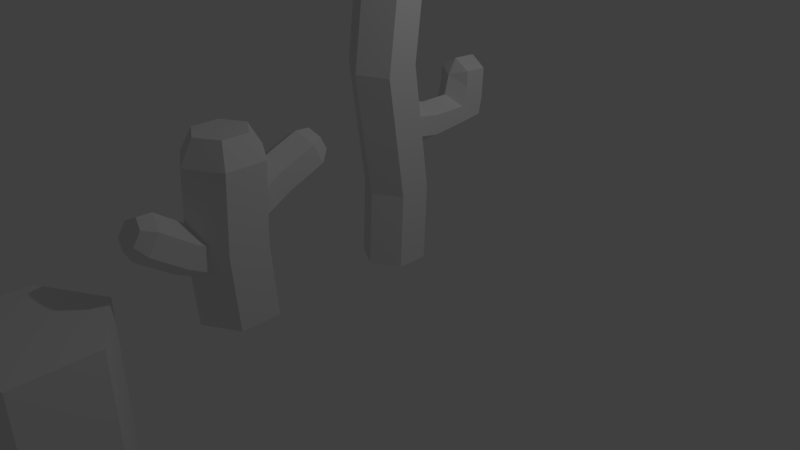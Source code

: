 # Source: Cacti.blend  (saved by Blender 2.77.0; exported with 4.5.12 LTS)
import bpy
from mathutils import Matrix  # noqa: F401  (used for matrix-valued properties, if any)

bpy.ops.wm.read_factory_settings(use_empty=True)
scene = bpy.context.scene
scene.name = 'Scene'

# ---- collections
col_collection_1 = bpy.data.collections.new('Collection 1'); scene.collection.children.link(col_collection_1)

# ---- world
world_world = bpy.data.worlds.new('World'); scene.world = world_world
world_world.color = (0.05088, 0.05088, 0.05088)
world_world.use_sun_shadow = False
world_world.sun_shadow_jitter_overblur = 0.0
world_world.cycles.sampling_method = 'MANUAL'

# ---- cameras
cam_camera = bpy.data.cameras.new('Camera')
cam_camera.clip_end = 100.0
cam_camera.lens = 35.0
cam_camera.sensor_width = 32.0
cam_camera.sensor_height = 18.0
cam_camera.ortho_scale = 7.314
cam_camera.dof.focus_distance = 0.0
cam_camera.dof.aperture_fstop = 128.0

# ---- lights
light_lamp = bpy.data.lights.new('Lamp', 'POINT')
light_lamp.transmission_factor = 0.0
light_lamp.cutoff_distance = 30.0
light_lamp.energy = 100.0
light_lamp.shadow_buffer_clip_start = 1.001
light_lamp.shadow_soft_size = 0.1
light_lamp.shadow_maximum_resolution = 0.006
light_lamp.use_absolute_resolution = True

# ---- meshes
me_cylinder_003 = bpy.data.meshes.new('Cylinder.003')
me_cylinder_003.from_pydata([(0.0, 1.0, -1.0), (0.0, 1.0, 1.0), (0.866, 0.5, -1.0), (0.866, 0.5, 1.0), (0.866, -0.5, -1.0), (0.866, -0.5, 1.0), (-8.742e-08, -1.0, -1.0), (-8.742e-08, -1.0, 1.0), (-0.866, -0.5, -1.0), (-0.866, -0.5, 1.0), (-0.866, 0.5, -1.0), (-0.866, 0.5, 1.0)], [], [(0, 1, 3, 2), (2, 3, 5, 4), (4, 5, 7, 6), (6, 7, 9, 8), (3, 1, 11, 9, 7, 5), (8, 9, 11, 10), (10, 11, 1, 0), (0, 2, 4, 6, 8, 10)])
me_cylinder_003.use_remesh_preserve_volume = False
me_cylinder_003.use_remesh_preserve_attributes = False
me_cylinder_003.use_mirror_vertex_groups = False
me_cylinder_003.update()
me_cylinder_002 = bpy.data.meshes.new('Cylinder.002')
me_cylinder_002.from_pydata([(0.0, 1.0, -1.0), (0.0, 1.0, 1.0), (0.866, 0.5, -1.0), (0.866, 0.5, 1.0), (0.866, -0.5, -1.0), (0.866, -0.5, 1.0), (-8.742e-08, -1.0, -1.0), (-8.742e-08, -1.0, 1.0), (-0.866, -0.5, -1.0), (-0.866, -0.5, 1.0), (-0.866, 0.5, -1.0), (-0.866, 0.5, 1.0), (0.5769, 0.3331, 1.31), (5.151e-08, 0.6662, 1.31), (0.5769, -0.3331, 1.31), (-6.722e-09, -0.6662, 1.31), (-0.5769, -0.3331, 1.31), (-0.5769, 0.3331, 1.31), (0.0, 0.8821, 0.0), (0.866, 0.3821, 0.0), (0.866, -0.6179, 0.0), (-8.742e-08, -1.118, 0.0), (-0.866, -0.6179, 0.0), (-0.866, 0.3821, 0.0), (7.424e-09, -0.03131, 0.03338), (7.424e-09, -1.733, 0.6105), (0.47, -0.1756, -0.09079), (0.47, -1.877, 0.4864), (0.47, -0.4642, -0.3391), (0.47, -2.166, 0.238), (-4.003e-08, -0.6085, -0.4633), (-4.003e-08, -2.31, 0.1139), (-0.47, -0.4642, -0.3391), (-0.47, -2.166, 0.238), (-0.47, -0.1756, -0.09079), (-0.47, -1.877, 0.4864), (0.3131, -2.189, 0.5344), (3.538e-08, -2.093, 0.6171), (0.3131, -2.382, 0.3689), (3.776e-09, -2.478, 0.2862), (-0.3131, -2.382, 0.3689), (-0.3131, -2.189, 0.5344), (7.424e-09, -0.9162, 0.2927), (0.47, -1.06, 0.1685), (0.47, -1.349, -0.07983), (-4.003e-08, -1.493, -0.204), (-0.47, -1.349, -0.07983), (-0.47, -1.06, 0.1685), (7.424e-09, 0.5642, 0.02395), (7.424e-09, 2.367, 0.5032), (0.47, 0.4444, 0.1555), (0.47, 2.247, 0.6347), (0.47, 0.2048, 0.4186), (0.47, 2.008, 0.8978), (-4.003e-08, 0.08497, 0.5502), (-4.003e-08, 1.888, 1.029), (-0.47, 0.2048, 0.4186), (-0.47, 2.008, 0.8978), (-0.47, 0.4444, 0.1555), (-0.47, 2.247, 0.6347), (0.3131, 2.487, 0.753), (3.538e-08, 2.567, 0.6653), (0.3131, 2.327, 0.9282), (3.776e-09, 2.247, 1.016), (-0.3131, 2.327, 0.9282), (-0.3131, 2.487, 0.753), (7.424e-09, 1.437, 0.2946), (0.47, 1.318, 0.4261), (0.47, 1.078, 0.6892), (-4.003e-08, 0.9582, 0.8208), (-0.47, 1.078, 0.6892), (-0.47, 1.318, 0.4261)], [], [(18, 1, 3, 19), (19, 3, 5, 20), (20, 5, 7, 21), (21, 7, 9, 22), (1, 11, 17, 13), (22, 9, 11, 23), (23, 11, 1, 18), (0, 2, 4, 6, 8, 10), (12, 13, 17, 16, 15, 14), (9, 7, 15, 16), (5, 3, 12, 14), (11, 9, 16, 17), (3, 1, 13, 12), (7, 5, 14, 15), (10, 23, 18, 0), (8, 22, 23, 10), (6, 21, 22, 8), (4, 20, 21, 6), (2, 19, 20, 4), (0, 18, 19, 2), (42, 25, 27, 43), (43, 27, 29, 44), (44, 29, 31, 45), (45, 31, 33, 46), (25, 35, 41, 37), (46, 33, 35, 47), (47, 35, 25, 42), (24, 26, 28, 30, 32, 34), (36, 37, 41, 40, 39, 38), (33, 31, 39, 40), (29, 27, 36, 38), (35, 33, 40, 41), (27, 25, 37, 36), (31, 29, 38, 39), (34, 47, 42, 24), (32, 46, 47, 34), (30, 45, 46, 32), (28, 44, 45, 30), (26, 43, 44, 28), (24, 42, 43, 26), (66, 49, 51, 67), (67, 51, 53, 68), (68, 53, 55, 69), (69, 55, 57, 70), (49, 59, 65, 61), (70, 57, 59, 71), (71, 59, 49, 66), (48, 50, 52, 54, 56, 58), (60, 61, 65, 64, 63, 62), (57, 55, 63, 64), (53, 51, 60, 62), (59, 57, 64, 65), (51, 49, 61, 60), (55, 53, 62, 63), (58, 71, 66, 48), (56, 70, 71, 58), (54, 69, 70, 56), (52, 68, 69, 54), (50, 67, 68, 52), (48, 66, 67, 50)])
_ca = me_cylinder_002.color_attributes.new('Col', 'BYTE_COLOR', 'CORNER')
_ca.data.foreach_set('color', [0.3278, 0.6724, 0.1683, 1.0, 0.3278, 0.6724, 0.1683, 1.0, 0.3278, 0.6724, 0.1683, 1.0, 0.3278, 0.6724, 0.1683, 1.0, 0.3278, 0.6724, 0.1683, 1.0, 0.3278, 0.6724, 0.1683, 1.0, 0.3278, 0.6724, 0.1683, 1.0, 0.3278, 0.6724, 0.1683, 1.0, 0.3278, 0.6724, 0.1683, 1.0, 0.3278, 0.6724, 0.1683, 1.0, 0.3278, 0.6724, 0.1683, 1.0, 0.3278, 0.6724, 0.1683, 1.0, 0.3278, 0.6724, 0.1683, 1.0, 0.3278, 0.6724, 0.1683, 1.0, 0.3278, 0.6724, 0.1683, 1.0, 0.3278, 0.6724, 0.1683, 1.0, 0.3278, 0.6724, 0.1683, 1.0, 0.3278, 0.6724, 0.1683, 1.0, 0.3278, 0.6724, 0.1683, 1.0, 0.3278, 0.6724, 0.1683, 1.0, 0.3278, 0.6724, 0.1683, 1.0, 0.3278, 0.6724, 0.1683, 1.0, 0.3278, 0.6724, 0.1683, 1.0, 0.3278, 0.6724, 0.1683, 1.0, 0.3278, 0.6724, 0.1683, 1.0, 0.3278, 0.6724, 0.1683, 1.0, 0.3278, 0.6724, 0.1683, 1.0, 0.3278, 0.6724, 0.1683, 1.0, 0.3278, 0.6724, 0.1683, 1.0, 0.3278, 0.6724, 0.1683, 1.0, 0.3278, 0.6724, 0.1683, 1.0, 0.3278, 0.6724, 0.1683, 1.0, 0.3278, 0.6724, 0.1683, 1.0, 0.3278, 0.6724, 0.1683, 1.0, 0.3278, 0.6724, 0.1683, 1.0, 0.3278, 0.6724, 0.1683, 1.0, 0.3278, 0.6724, 0.1683, 1.0, 0.3278, 0.6724, 0.1683, 1.0, 0.3278, 0.6724, 0.1683, 1.0, 0.3278, 0.6724, 0.1683, 1.0, 0.3278, 0.6724, 0.1683, 1.0, 0.3278, 0.6724, 0.1683, 1.0, 0.3278, 0.6724, 0.1683, 1.0, 0.3278, 0.6724, 0.1683, 1.0, 0.3278, 0.6724, 0.1683, 1.0, 0.3278, 0.6724, 0.1683, 1.0, 0.3278, 0.6724, 0.1683, 1.0, 0.3278, 0.6724, 0.1683, 1.0, 0.3278, 0.6724, 0.1683, 1.0, 0.3278, 0.6724, 0.1683, 1.0, 0.3278, 0.6724, 0.1683, 1.0, 0.3278, 0.6724, 0.1683, 1.0, 0.3278, 0.6724, 0.1683, 1.0, 0.3278, 0.6724, 0.1683, 1.0, 0.3278, 0.6724, 0.1683, 1.0, 0.3278, 0.6724, 0.1683, 1.0, 0.3278, 0.6724, 0.1683, 1.0, 0.3278, 0.6724, 0.1683, 1.0, 0.3278, 0.6724, 0.1683, 1.0, 0.3278, 0.6724, 0.1683, 1.0, 0.3278, 0.6724, 0.1683, 1.0, 0.3278, 0.6724, 0.1683, 1.0, 0.3278, 0.6724, 0.1683, 1.0, 0.3278, 0.6724, 0.1683, 1.0, 0.3278, 0.6724, 0.1683, 1.0, 0.3278, 0.6724, 0.1683, 1.0, 0.3278, 0.6724, 0.1683, 1.0, 0.3278, 0.6724, 0.1683, 1.0, 0.3278, 0.6724, 0.1683, 1.0, 0.3278, 0.6724, 0.1683, 1.0, 0.3278, 0.6724, 0.1683, 1.0, 0.3278, 0.6724, 0.1683, 1.0, 0.3278, 0.6724, 0.1683, 1.0, 0.3278, 0.6724, 0.1683, 1.0, 0.3278, 0.6724, 0.1683, 1.0, 0.3278, 0.6724, 0.1683, 1.0, 0.3278, 0.6724, 0.1683, 1.0, 0.3278, 0.6724, 0.1683, 1.0, 0.3278, 0.6724, 0.1683, 1.0, 0.3278, 0.6724, 0.1683, 1.0, 0.3278, 0.6724, 0.1683, 1.0, 0.3278, 0.6724, 0.1683, 1.0, 0.3278, 0.6724, 0.1683, 1.0, 0.3278, 0.6724, 0.1683, 1.0, 0.3278, 0.6724, 0.1683, 1.0, 0.3278, 0.6724, 0.1683, 1.0, 0.3278, 0.6724, 0.1683, 1.0, 0.3278, 0.6724, 0.1683, 1.0, 0.3278, 0.6724, 0.1683, 1.0, 0.3278, 0.6724, 0.1683, 1.0, 0.3278, 0.6724, 0.1683, 1.0, 0.3278, 0.6724, 0.1683, 1.0, 0.3278, 0.6724, 0.1683, 1.0, 0.3278, 0.6724, 0.1683, 1.0, 0.3278, 0.6724, 0.1683, 1.0, 0.3278, 0.6724, 0.1683, 1.0, 0.3278, 0.6724, 0.1683, 1.0, 0.3278, 0.6724, 0.1683, 1.0, 0.3278, 0.6724, 0.1683, 1.0, 0.3278, 0.6724, 0.1683, 1.0, 0.3278, 0.6724, 0.1683, 1.0, 0.3278, 0.6724, 0.1683, 1.0, 0.3278, 0.6724, 0.1683, 1.0, 0.3278, 0.6724, 0.1683, 1.0, 0.3278, 0.6724, 0.1683, 1.0, 0.3278, 0.6724, 0.1683, 1.0, 0.3278, 0.6724, 0.1683, 1.0, 0.3278, 0.6724, 0.1683, 1.0, 0.3278, 0.6724, 0.1683, 1.0, 0.3278, 0.6724, 0.1683, 1.0, 0.3278, 0.6724, 0.1683, 1.0, 0.3278, 0.6724, 0.1683, 1.0, 0.3278, 0.6724, 0.1683, 1.0, 0.3278, 0.6724, 0.1683, 1.0, 0.3278, 0.6724, 0.1683, 1.0, 0.3278, 0.6724, 0.1683, 1.0, 0.3278, 0.6724, 0.1683, 1.0, 0.3278, 0.6724, 0.1683, 1.0, 0.3278, 0.6724, 0.1683, 1.0, 0.3278, 0.6724, 0.1683, 1.0, 0.3278, 0.6724, 0.1683, 1.0, 0.3278, 0.6724, 0.1683, 1.0, 0.3278, 0.6724, 0.1683, 1.0, 0.3278, 0.6724, 0.1683, 1.0, 0.3278, 0.6724, 0.1683, 1.0, 0.3278, 0.6724, 0.1683, 1.0, 0.3278, 0.6724, 0.1683, 1.0, 0.3278, 0.6724, 0.1683, 1.0, 0.3278, 0.6724, 0.1683, 1.0, 0.3278, 0.6724, 0.1683, 1.0, 0.3278, 0.6724, 0.1683, 1.0, 0.3278, 0.6724, 0.1683, 1.0, 0.3278, 0.6724, 0.1683, 1.0, 0.3278, 0.6724, 0.1683, 1.0, 0.3278, 0.6724, 0.1683, 1.0, 0.3278, 0.6724, 0.1683, 1.0, 0.3278, 0.6724, 0.1683, 1.0, 0.3278, 0.6724, 0.1683, 1.0, 0.3278, 0.6724, 0.1683, 1.0, 0.3278, 0.6724, 0.1683, 1.0, 0.3278, 0.6724, 0.1683, 1.0, 0.3278, 0.6724, 0.1683, 1.0, 0.3278, 0.6724, 0.1683, 1.0, 0.3278, 0.6724, 0.1683, 1.0, 0.3278, 0.6724, 0.1683, 1.0, 0.3278, 0.6724, 0.1683, 1.0, 0.3278, 0.6724, 0.1683, 1.0, 0.3278, 0.6724, 0.1683, 1.0, 0.3278, 0.6724, 0.1683, 1.0, 0.3278, 0.6724, 0.1683, 1.0, 0.3278, 0.6724, 0.1683, 1.0, 0.3278, 0.6724, 0.1683, 1.0, 0.3278, 0.6724, 0.1683, 1.0, 0.3278, 0.6724, 0.1683, 1.0, 0.3278, 0.6724, 0.1683, 1.0, 0.3278, 0.6724, 0.1683, 1.0, 0.3278, 0.6724, 0.1683, 1.0, 0.3278, 0.6724, 0.1683, 1.0, 0.3278, 0.6724, 0.1683, 1.0, 0.3278, 0.6724, 0.1683, 1.0, 0.3278, 0.6724, 0.1683, 1.0, 0.3278, 0.6724, 0.1683, 1.0, 0.3278, 0.6724, 0.1683, 1.0, 0.3278, 0.6724, 0.1683, 1.0, 0.3278, 0.6724, 0.1683, 1.0, 0.3278, 0.6724, 0.1683, 1.0, 0.3278, 0.6724, 0.1683, 1.0, 0.3278, 0.6724, 0.1683, 1.0, 0.3278, 0.6724, 0.1683, 1.0, 0.3278, 0.6724, 0.1683, 1.0, 0.3278, 0.6724, 0.1683, 1.0, 0.3278, 0.6724, 0.1683, 1.0, 0.3278, 0.6724, 0.1683, 1.0, 0.3278, 0.6724, 0.1683, 1.0, 0.3278, 0.6724, 0.1683, 1.0, 0.3278, 0.6724, 0.1683, 1.0, 0.3278, 0.6724, 0.1683, 1.0, 0.3278, 0.6724, 0.1683, 1.0, 0.3278, 0.6724, 0.1683, 1.0, 0.3278, 0.6724, 0.1683, 1.0, 0.3278, 0.6724, 0.1683, 1.0, 0.3278, 0.6724, 0.1683, 1.0, 0.3278, 0.6724, 0.1683, 1.0, 0.3278, 0.6724, 0.1683, 1.0, 0.3278, 0.6724, 0.1683, 1.0, 0.3278, 0.6724, 0.1683, 1.0, 0.3278, 0.6724, 0.1683, 1.0, 0.3278, 0.6724, 0.1683, 1.0, 0.3278, 0.6724, 0.1683, 1.0, 0.3278, 0.6724, 0.1683, 1.0, 0.3278, 0.6724, 0.1683, 1.0, 0.3278, 0.6724, 0.1683, 1.0, 0.3278, 0.6724, 0.1683, 1.0, 0.3278, 0.6724, 0.1683, 1.0, 0.3278, 0.6724, 0.1683, 1.0, 0.3278, 0.6724, 0.1683, 1.0, 0.3278, 0.6724, 0.1683, 1.0, 0.3278, 0.6724, 0.1683, 1.0, 0.3278, 0.6724, 0.1683, 1.0, 0.3278, 0.6724, 0.1683, 1.0, 0.3278, 0.6724, 0.1683, 1.0, 0.3278, 0.6724, 0.1683, 1.0, 0.3278, 0.6724, 0.1683, 1.0, 0.3278, 0.6724, 0.1683, 1.0, 0.3278, 0.6724, 0.1683, 1.0, 0.3278, 0.6724, 0.1683, 1.0, 0.3278, 0.6724, 0.1683, 1.0, 0.3278, 0.6724, 0.1683, 1.0, 0.3278, 0.6724, 0.1683, 1.0, 0.3278, 0.6724, 0.1683, 1.0, 0.3278, 0.6724, 0.1683, 1.0, 0.3278, 0.6724, 0.1683, 1.0, 0.3278, 0.6724, 0.1683, 1.0, 0.3278, 0.6724, 0.1683, 1.0, 0.3278, 0.6724, 0.1683, 1.0, 0.3278, 0.6724, 0.1683, 1.0, 0.3278, 0.6724, 0.1683, 1.0, 0.3278, 0.6724, 0.1683, 1.0, 0.3278, 0.6724, 0.1683, 1.0, 0.3278, 0.6724, 0.1683, 1.0, 0.3278, 0.6724, 0.1683, 1.0, 0.3278, 0.6724, 0.1683, 1.0, 0.3278, 0.6724, 0.1683, 1.0, 0.3278, 0.6724, 0.1683, 1.0, 0.3278, 0.6724, 0.1683, 1.0, 0.3278, 0.6724, 0.1683, 1.0, 0.3278, 0.6724, 0.1683, 1.0, 0.3278, 0.6724, 0.1683, 1.0, 0.3278, 0.6724, 0.1683, 1.0, 0.3278, 0.6724, 0.1683, 1.0, 0.3278, 0.6724, 0.1683, 1.0, 0.3278, 0.6724, 0.1683, 1.0, 0.3278, 0.6724, 0.1683, 1.0, 0.3278, 0.6724, 0.1683, 1.0, 0.3278, 0.6724, 0.1683, 1.0, 0.3278, 0.6724, 0.1683, 1.0, 0.3278, 0.6724, 0.1683, 1.0, 0.3278, 0.6724, 0.1683, 1.0, 0.3278, 0.6724, 0.1683, 1.0, 0.3278, 0.6724, 0.1683, 1.0, 0.3278, 0.6724, 0.1683, 1.0, 0.3278, 0.6724, 0.1683, 1.0, 0.3278, 0.6724, 0.1683, 1.0, 0.3278, 0.6724, 0.1683, 1.0, 0.3278, 0.6724, 0.1683, 1.0, 0.3278, 0.6724, 0.1683, 1.0, 0.3278, 0.6724, 0.1683, 1.0, 0.3278, 0.6724, 0.1683, 1.0, 0.3278, 0.6724, 0.1683, 1.0, 0.3278, 0.6724, 0.1683, 1.0, 0.3278, 0.6724, 0.1683, 1.0, 0.3278, 0.6724, 0.1683, 1.0])
me_cylinder_002.use_remesh_preserve_volume = False
me_cylinder_002.use_remesh_preserve_attributes = False
me_cylinder_002.use_mirror_vertex_groups = False
me_cylinder_002.update()
me_cylinder_001 = bpy.data.meshes.new('Cylinder.001')
me_cylinder_001.from_pydata([(0.0, 0.9785, -0.5877), (0.0, 0.8732, 3.084), (0.866, 0.4785, -0.5877), (0.866, 0.3774, 3.004), (0.866, -0.5215, -0.5877), (0.8437, -0.411, 2.818), (-8.742e-08, -1.021, -0.5877), (-0.02236, -0.8901, 2.416), (-0.866, -0.5215, -0.5877), (-0.8884, -0.411, 2.818), (-0.866, 0.4785, -0.5877), (-0.866, 0.3774, 3.004), (0.866, 0.19, 4.049), (-1.557e-07, 0.4677, 4.246), (0.866, -0.6238, 4.177), (-0.866, -0.6238, 4.177), (-0.866, 0.19, 4.049), (-1.903e-07, -2.637, 3.037), (0.866, -2.136, 3.024), (-0.866, -2.136, 3.024), (-3.46e-07, -2.643, 4.291), (0.866, -2.137, 4.19), (-0.866, -2.137, 4.19), (0.0, 1.179, 1.055), (0.866, 0.6814, 1.014), (0.866, -0.3188, 1.019), (-8.742e-08, -0.813, 0.9071), (-0.866, -0.3188, 1.019), (-0.866, 0.6814, 1.014), (0.866, -1.38, 3.018), (-1.388e-07, -1.858, 2.61), (-0.866, -1.38, 3.018), (-0.866, -1.381, 4.183), (0.866, -1.381, 4.183), (-0.1072, 6.792, 0.8821), (0.2325, -6.599, 0.1379), (1.273, 6.834, 0.08654), (1.273, -7.046, -0.6365), (1.273, 6.917, -1.505), (1.273, -6.508, -2.204), (-0.1072, 6.958, -2.3), (-0.1072, -6.566, -3.005), (-1.487, 6.917, -1.505), (-1.487, -6.963, -2.228), (-1.487, 6.834, 0.08654), (-1.307, -6.232, -0.1623), (0.1379, -2.842, -0.1927), (1.273, -3.153, -0.9729), (1.273, -2.741, -2.547), (-0.1072, -2.772, -3.346), (-1.487, -3.07, -2.564), (-1.357, -2.566, -0.6308), (1.273, 2.995, 0.1056), (1.273, 3.203, -1.479), (-0.1072, 3.217, -2.276), (-1.487, 3.077, -1.485), (-1.437, 3.219, 0.2364), (-0.01348, 3.088, 0.8953)], [], [(23, 1, 3, 24), (24, 3, 5, 25), (25, 5, 7, 26), (26, 7, 9, 27), (32, 31, 19, 22), (27, 9, 11, 28), (28, 11, 1, 23), (0, 2, 4, 6, 8, 10), (16, 15, 32, 22, 20, 13), (1, 11, 16, 13), (30, 29, 18, 17), (5, 3, 12, 14), (11, 9, 15, 16), (3, 1, 13, 12), (17, 18, 21, 20), (19, 17, 20, 22), (29, 33, 21, 18), (31, 30, 17, 19), (12, 13, 20, 21, 33, 14), (10, 28, 23, 0), (8, 27, 28, 10), (6, 26, 27, 8), (4, 25, 26, 6), (2, 24, 25, 4), (0, 23, 24, 2), (9, 7, 30, 31), (5, 14, 33, 29), (7, 5, 29, 30), (15, 9, 31, 32), (46, 35, 37, 47), (47, 37, 39, 48), (48, 39, 41, 49), (49, 41, 43, 50), (37, 35, 45, 43, 41, 39), (50, 43, 45, 51), (51, 45, 35, 46), (34, 36, 38, 40, 42, 44), (56, 51, 46, 57), (55, 50, 51, 56), (54, 49, 50, 55), (53, 48, 49, 54), (52, 47, 48, 53), (57, 46, 47, 52), (34, 57, 52, 36), (36, 52, 53, 38), (38, 53, 54, 40), (40, 54, 55, 42), (42, 55, 56, 44), (44, 56, 57, 34)])
_ca = me_cylinder_001.color_attributes.new('Col', 'BYTE_COLOR', 'CORNER')
_ca.data.foreach_set('color', [0.3278, 0.6724, 0.1683, 1.0, 0.3278, 0.6724, 0.1683, 1.0, 0.3278, 0.6724, 0.1683, 1.0, 0.3278, 0.6724, 0.1683, 1.0, 0.3278, 0.6724, 0.1683, 1.0, 0.3278, 0.6724, 0.1683, 1.0, 0.3278, 0.6724, 0.1683, 1.0, 0.3278, 0.6724, 0.1683, 1.0, 0.3278, 0.6724, 0.1683, 1.0, 0.3278, 0.6724, 0.1683, 1.0, 0.3278, 0.6724, 0.1683, 1.0, 0.3278, 0.6724, 0.1683, 1.0, 0.3278, 0.6724, 0.1683, 1.0, 0.3278, 0.6724, 0.1683, 1.0, 0.3278, 0.6724, 0.1683, 1.0, 0.3278, 0.6724, 0.1683, 1.0, 0.3278, 0.6724, 0.1683, 1.0, 0.3278, 0.6724, 0.1683, 1.0, 0.3278, 0.6724, 0.1683, 1.0, 0.3278, 0.6724, 0.1683, 1.0, 0.3278, 0.6724, 0.1683, 1.0, 0.3278, 0.6724, 0.1683, 1.0, 0.3278, 0.6724, 0.1683, 1.0, 0.3278, 0.6724, 0.1683, 1.0, 0.3278, 0.6724, 0.1683, 1.0, 0.3278, 0.6724, 0.1683, 1.0, 0.3278, 0.6724, 0.1683, 1.0, 0.3278, 0.6724, 0.1683, 1.0, 0.3278, 0.6724, 0.1683, 1.0, 0.3278, 0.6724, 0.1683, 1.0, 0.3278, 0.6724, 0.1683, 1.0, 0.3278, 0.6724, 0.1683, 1.0, 0.3278, 0.6724, 0.1683, 1.0, 0.3278, 0.6724, 0.1683, 1.0, 0.3278, 0.6724, 0.1683, 1.0, 0.3278, 0.6724, 0.1683, 1.0, 0.3278, 0.6724, 0.1683, 1.0, 0.3278, 0.6724, 0.1683, 1.0, 0.3278, 0.6724, 0.1683, 1.0, 0.3278, 0.6724, 0.1683, 1.0, 0.3278, 0.6724, 0.1683, 1.0, 0.3278, 0.6724, 0.1683, 1.0, 0.3278, 0.6724, 0.1683, 1.0, 0.3278, 0.6724, 0.1683, 1.0, 0.3278, 0.6724, 0.1683, 1.0, 0.3278, 0.6724, 0.1683, 1.0, 0.3278, 0.6724, 0.1683, 1.0, 0.3278, 0.6724, 0.1683, 1.0, 0.3278, 0.6724, 0.1683, 1.0, 0.3278, 0.6724, 0.1683, 1.0, 0.3278, 0.6724, 0.1683, 1.0, 0.3278, 0.6724, 0.1683, 1.0, 0.3278, 0.6724, 0.1683, 1.0, 0.3278, 0.6724, 0.1683, 1.0, 0.3278, 0.6724, 0.1683, 1.0, 0.3278, 0.6724, 0.1683, 1.0, 0.3278, 0.6724, 0.1683, 1.0, 0.3278, 0.6724, 0.1683, 1.0, 0.3278, 0.6724, 0.1683, 1.0, 0.3278, 0.6724, 0.1683, 1.0, 0.3278, 0.6724, 0.1683, 1.0, 0.3278, 0.6724, 0.1683, 1.0, 0.3278, 0.6724, 0.1683, 1.0, 0.3278, 0.6724, 0.1683, 1.0, 0.3278, 0.6724, 0.1683, 1.0, 0.3278, 0.6724, 0.1683, 1.0, 0.3278, 0.6724, 0.1683, 1.0, 0.3278, 0.6724, 0.1683, 1.0, 0.3278, 0.6724, 0.1683, 1.0, 0.3278, 0.6724, 0.1683, 1.0, 0.3278, 0.6724, 0.1683, 1.0, 0.3278, 0.6724, 0.1683, 1.0, 0.3278, 0.6724, 0.1683, 1.0, 0.3278, 0.6724, 0.1683, 1.0, 0.3278, 0.6724, 0.1683, 1.0, 0.3278, 0.6724, 0.1683, 1.0, 0.3278, 0.6724, 0.1683, 1.0, 0.3278, 0.6724, 0.1683, 1.0, 0.3278, 0.6724, 0.1683, 1.0, 0.3278, 0.6724, 0.1683, 1.0, 0.3278, 0.6724, 0.1683, 1.0, 0.3278, 0.6724, 0.1683, 1.0, 0.3278, 0.6724, 0.1683, 1.0, 0.3278, 0.6724, 0.1683, 1.0, 0.3278, 0.6724, 0.1683, 1.0, 0.3278, 0.6724, 0.1683, 1.0, 0.3278, 0.6724, 0.1683, 1.0, 0.3278, 0.6724, 0.1683, 1.0, 0.3278, 0.6724, 0.1683, 1.0, 0.3278, 0.6724, 0.1683, 1.0, 0.3278, 0.6724, 0.1683, 1.0, 0.3278, 0.6724, 0.1683, 1.0, 0.3278, 0.6724, 0.1683, 1.0, 0.3278, 0.6724, 0.1683, 1.0, 0.3278, 0.6724, 0.1683, 1.0, 0.3278, 0.6724, 0.1683, 1.0, 0.3278, 0.6724, 0.1683, 1.0, 0.3278, 0.6724, 0.1683, 1.0, 0.3278, 0.6724, 0.1683, 1.0, 0.3278, 0.6724, 0.1683, 1.0, 0.3278, 0.6724, 0.1683, 1.0, 0.3278, 0.6724, 0.1683, 1.0, 0.3278, 0.6724, 0.1683, 1.0, 0.3278, 0.6724, 0.1683, 1.0, 0.3278, 0.6724, 0.1683, 1.0, 0.3278, 0.6724, 0.1683, 1.0, 0.3278, 0.6724, 0.1683, 1.0, 0.3278, 0.6724, 0.1683, 1.0, 0.3278, 0.6724, 0.1683, 1.0, 0.3278, 0.6724, 0.1683, 1.0, 0.3278, 0.6724, 0.1683, 1.0, 0.3278, 0.6724, 0.1683, 1.0, 0.3278, 0.6724, 0.1683, 1.0, 0.3278, 0.6724, 0.1683, 1.0, 0.3278, 0.6724, 0.1683, 1.0, 0.3278, 0.6724, 0.1683, 1.0, 0.3278, 0.6724, 0.1683, 1.0, 0.3278, 0.6724, 0.1683, 1.0, 0.3278, 0.6724, 0.1683, 1.0, 0.3278, 0.6724, 0.1683, 1.0, 0.3278, 0.6724, 0.1683, 1.0, 0.3278, 0.6724, 0.1683, 1.0, 0.3278, 0.6724, 0.1683, 1.0, 0.3278, 0.6724, 0.1683, 1.0, 0.3278, 0.6724, 0.1683, 1.0, 0.3278, 0.6724, 0.1683, 1.0, 0.3278, 0.6724, 0.1683, 1.0, 0.3278, 0.6724, 0.1683, 1.0, 0.3278, 0.6724, 0.1683, 1.0, 0.3278, 0.6724, 0.1683, 1.0, 0.3278, 0.6724, 0.1683, 1.0, 0.3278, 0.6724, 0.1683, 1.0, 0.3278, 0.6724, 0.1683, 1.0, 0.3278, 0.6724, 0.1683, 1.0, 0.3278, 0.6724, 0.1683, 1.0, 0.3278, 0.6724, 0.1683, 1.0, 0.3278, 0.6724, 0.1683, 1.0, 0.3278, 0.6724, 0.1683, 1.0, 0.3278, 0.6724, 0.1683, 1.0, 0.3278, 0.6724, 0.1683, 1.0, 0.3278, 0.6724, 0.1683, 1.0, 0.3278, 0.6724, 0.1683, 1.0, 0.3278, 0.6724, 0.1683, 1.0, 0.3278, 0.6724, 0.1683, 1.0, 0.3278, 0.6724, 0.1683, 1.0, 0.3278, 0.6724, 0.1683, 1.0, 0.3278, 0.6724, 0.1683, 1.0, 0.3278, 0.6724, 0.1683, 1.0, 0.3278, 0.6724, 0.1683, 1.0, 0.3278, 0.6724, 0.1683, 1.0, 0.3278, 0.6724, 0.1683, 1.0, 0.3278, 0.6724, 0.1683, 1.0, 0.3278, 0.6724, 0.1683, 1.0, 0.3278, 0.6724, 0.1683, 1.0, 0.3278, 0.6724, 0.1683, 1.0, 0.3278, 0.6724, 0.1683, 1.0, 0.3278, 0.6724, 0.1683, 1.0, 0.3278, 0.6724, 0.1683, 1.0, 0.3278, 0.6724, 0.1683, 1.0, 0.3278, 0.6724, 0.1683, 1.0, 0.3278, 0.6724, 0.1683, 1.0, 0.3278, 0.6724, 0.1683, 1.0, 0.3278, 0.6724, 0.1683, 1.0, 0.3278, 0.6724, 0.1683, 1.0, 0.3278, 0.6724, 0.1683, 1.0, 0.3278, 0.6724, 0.1683, 1.0, 0.3278, 0.6724, 0.1683, 1.0, 0.3278, 0.6724, 0.1683, 1.0, 0.3278, 0.6724, 0.1683, 1.0, 0.3278, 0.6724, 0.1683, 1.0, 0.3278, 0.6724, 0.1683, 1.0, 0.3278, 0.6724, 0.1683, 1.0, 0.3278, 0.6724, 0.1683, 1.0, 0.3278, 0.6724, 0.1683, 1.0, 0.3278, 0.6724, 0.1683, 1.0, 0.3278, 0.6724, 0.1683, 1.0, 0.3278, 0.6724, 0.1683, 1.0, 0.3278, 0.6724, 0.1683, 1.0, 0.3278, 0.6724, 0.1683, 1.0, 0.3278, 0.6724, 0.1683, 1.0, 0.3278, 0.6724, 0.1683, 1.0, 0.3278, 0.6724, 0.1683, 1.0, 0.3278, 0.6724, 0.1683, 1.0, 0.3278, 0.6724, 0.1683, 1.0, 0.3278, 0.6724, 0.1683, 1.0, 0.3278, 0.6724, 0.1683, 1.0, 0.3278, 0.6724, 0.1683, 1.0, 0.3278, 0.6724, 0.1683, 1.0, 0.3278, 0.6724, 0.1683, 1.0, 0.3278, 0.6724, 0.1683, 1.0, 0.3278, 0.6724, 0.1683, 1.0, 0.3278, 0.6724, 0.1683, 1.0, 0.3278, 0.6724, 0.1683, 1.0, 0.3278, 0.6724, 0.1683, 1.0, 0.3278, 0.6724, 0.1683, 1.0, 0.3278, 0.6724, 0.1683, 1.0, 0.3278, 0.6724, 0.1683, 1.0, 0.3278, 0.6724, 0.1683, 1.0, 0.3278, 0.6724, 0.1683, 1.0, 0.3278, 0.6724, 0.1683, 1.0, 0.3278, 0.6724, 0.1683, 1.0, 0.3278, 0.6724, 0.1683, 1.0, 0.3278, 0.6724, 0.1683, 1.0, 0.3278, 0.6724, 0.1683, 1.0, 0.3278, 0.6724, 0.1683, 1.0, 0.3278, 0.6724, 0.1683, 1.0])
me_cylinder_001.use_remesh_preserve_volume = False
me_cylinder_001.use_remesh_preserve_attributes = False
me_cylinder_001.use_mirror_vertex_groups = False
me_cylinder_001.update()

# ---- objects
ob_cylinder_002 = bpy.data.objects.new('Cylinder.002', me_cylinder_003)
ob_cylinder = bpy.data.objects.new('Cylinder', me_cylinder_002)
ob_cylinder_001 = bpy.data.objects.new('Cylinder.001', me_cylinder_001)
ob_lamp = bpy.data.objects.new('Lamp', light_lamp)
ob_camera = bpy.data.objects.new('Camera', cam_camera)

# ---- transforms, parenting, visibility, modifiers, constraints
ob_cylinder_002.location = (-0.5671, -4.265, -0.5118)
ob_cylinder_002.lineart.crease_threshold = 0.0
ob_cylinder.location = (-0.2238, -1.916, 0.8824)
ob_cylinder.scale = (0.519, 0.519, 0.9607)
ob_cylinder.lineart.crease_threshold = 0.0
ob_cylinder_001.location = (0.07816, 0.5735, 1.679)
ob_cylinder_001.rotation_euler = (-1.623, -0.0, 0.0)
ob_cylinder_001.scale = (0.256, 0.256, 0.256)
ob_cylinder_001.lineart.crease_threshold = 0.0
_m = ob_cylinder_001.modifiers.new('Triangulate', 'TRIANGULATE')
ob_lamp.location = (4.076, 1.005, 5.904)
ob_lamp.rotation_euler = (0.6503, 0.05522, 1.866)
ob_lamp.lock_rotations_4d = False
ob_lamp.empty_display_type = 'ARROWS'
ob_lamp.color = (0.0, 0.0, 0.0, 0.0)
ob_lamp.lineart.crease_threshold = 0.0
ob_camera.location = (7.481, -6.508, 5.344)
ob_camera.rotation_euler = (1.109, 0.01082, 0.8149)
ob_camera.lock_rotations_4d = False
ob_camera.empty_display_type = 'ARROWS'
ob_camera.color = (0.0, 0.0, 0.0, 0.0)
ob_camera.display_type = 'WIRE'
ob_camera.lineart.crease_threshold = 0.0

# ---- collection membership
col_collection_1.objects.link(ob_cylinder_002)
col_collection_1.objects.link(ob_cylinder)
col_collection_1.objects.link(ob_cylinder_001)
col_collection_1.objects.link(ob_lamp)
col_collection_1.objects.link(ob_camera)

# ---- scene / render settings (as saved in the file)
scene.camera = ob_camera
scene.frame_start = 1; scene.frame_end = 250; scene.frame_set(1)
scene.render.engine = 'BLENDER_EEVEE_NEXT'
scene.render.resolution_percentage = 50
scene.render.dither_intensity = 0.0
scene.cycles.use_denoising = False
scene.cycles.samples = 128
scene.cycles.sampling_pattern = 'TABULATED_SOBOL'
scene.cycles.light_sampling_threshold = 0.0
scene.cycles.use_adaptive_sampling = False
scene.cycles.use_light_tree = False
scene.cycles.blur_glossy = 0.0
scene.cycles.sample_clamp_indirect = 0.0
scene.view_settings.view_transform = 'Standard'
bpy.context.view_layer.update()
